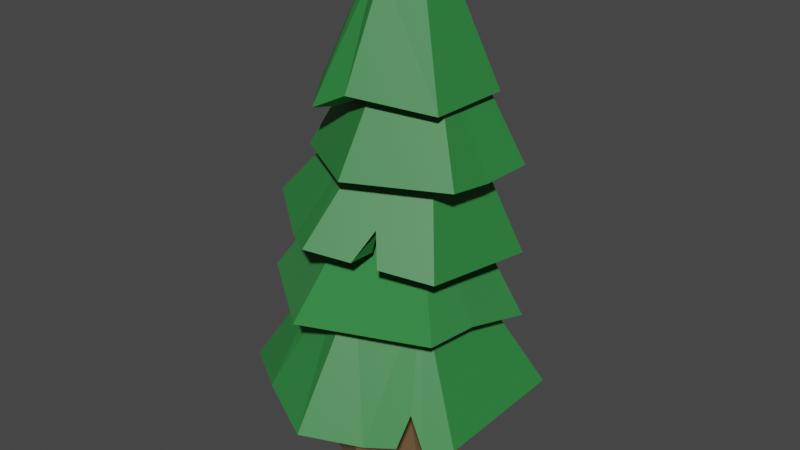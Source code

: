 # Source: tree4.blend  (saved by Blender 3.1.7; exported with 4.5.12 LTS)
import bpy
from mathutils import Matrix  # noqa: F401  (used for matrix-valued properties, if any)

bpy.ops.wm.read_factory_settings(use_empty=True)
scene = bpy.context.scene
scene.name = 'Scene'

# ---- collections
col_collection = bpy.data.collections.new('Collection'); scene.collection.children.link(col_collection)

# ---- materials (node trees are filled in below, after node groups)
mat_material_006 = bpy.data.materials.new('Material.006')
mat_material_006.use_transparent_shadow = False
mat_material_002 = bpy.data.materials.new('Material.002')
mat_material_002.use_transparent_shadow = False
mat_material_001 = bpy.data.materials.new('Material.001')
mat_material_001.use_transparent_shadow = False
mat_material_003 = bpy.data.materials.new('Material.003')
mat_material_003.use_transparent_shadow = False
mat_material_004 = bpy.data.materials.new('Material.004')
mat_material_004.use_transparent_shadow = False
mat_material_005 = bpy.data.materials.new('Material.005')
mat_material_005.use_transparent_shadow = False

# ---- material node trees
mat_material_006.use_nodes = True; mat_material_006.node_tree.nodes.clear()
_N = mat_material_006.node_tree.nodes; _L = mat_material_006.node_tree.links
n0 = _N.new('ShaderNodeBsdfPrincipled'); n0.name = 'Principled BSDF'; n0.location = (10, 300)
n0.distribution = 'GGX'
n0.subsurface_method = 'RANDOM_WALK_SKIN'
n0.inputs[0].default_value = (0.1262, 0.074, 0.03129, 1.0)
n0.inputs[2].default_value = 1.0
n0.inputs[3].default_value = 1.45
n0.inputs[27].default_value = (0.0, 0.0, 0.0, 1.0)
n0.inputs[28].default_value = 1.0
n1 = _N.new('ShaderNodeOutputMaterial'); n1.name = 'Material Output'; n1.location = (300, 300)
_L.new(n0.outputs[0], n1.inputs[0])
n1.is_active_output = True
mat_material_002.use_nodes = True; mat_material_002.node_tree.nodes.clear()
_N = mat_material_002.node_tree.nodes; _L = mat_material_002.node_tree.links
n0 = _N.new('ShaderNodeBsdfPrincipled'); n0.name = 'Principled BSDF'; n0.location = (10, 300)
n0.distribution = 'GGX'
n0.subsurface_method = 'RANDOM_WALK_SKIN'
n0.inputs[0].default_value = (0.02843, 0.2159, 0.04817, 1.0)
n0.inputs[3].default_value = 1.45
n0.inputs[27].default_value = (0.0, 0.0, 0.0, 1.0)
n0.inputs[28].default_value = 1.0
n1 = _N.new('ShaderNodeOutputMaterial'); n1.name = 'Material Output'; n1.location = (300, 300)
_L.new(n0.outputs[0], n1.inputs[0])
n1.is_active_output = True
mat_material_001.use_nodes = True; mat_material_001.node_tree.nodes.clear()
_N = mat_material_001.node_tree.nodes; _L = mat_material_001.node_tree.links
n0 = _N.new('ShaderNodeBsdfPrincipled'); n0.name = 'Principled BSDF'; n0.location = (10, 300)
n0.distribution = 'GGX'
n0.subsurface_method = 'RANDOM_WALK_SKIN'
n0.inputs[0].default_value = (0.02843, 0.2159, 0.04817, 1.0)
n0.inputs[2].default_value = 1.0
n0.inputs[3].default_value = 1.45
n0.inputs[27].default_value = (0.0, 0.0, 0.0, 1.0)
n0.inputs[28].default_value = 1.0
n1 = _N.new('ShaderNodeOutputMaterial'); n1.name = 'Material Output'; n1.location = (300, 300)
_L.new(n0.outputs[0], n1.inputs[0])
n1.is_active_output = True
mat_material_003.use_nodes = True; mat_material_003.node_tree.nodes.clear()
_N = mat_material_003.node_tree.nodes; _L = mat_material_003.node_tree.links
n0 = _N.new('ShaderNodeBsdfPrincipled'); n0.name = 'Principled BSDF'; n0.location = (10, 300)
n0.distribution = 'GGX'
n0.subsurface_method = 'RANDOM_WALK_SKIN'
n0.inputs[0].default_value = (0.02843, 0.2159, 0.04817, 1.0)
n0.inputs[3].default_value = 1.45
n0.inputs[27].default_value = (0.0, 0.0, 0.0, 1.0)
n0.inputs[28].default_value = 1.0
n1 = _N.new('ShaderNodeOutputMaterial'); n1.name = 'Material Output'; n1.location = (300, 300)
_L.new(n0.outputs[0], n1.inputs[0])
n1.is_active_output = True
mat_material_004.use_nodes = True; mat_material_004.node_tree.nodes.clear()
_N = mat_material_004.node_tree.nodes; _L = mat_material_004.node_tree.links
n0 = _N.new('ShaderNodeBsdfPrincipled'); n0.name = 'Principled BSDF'; n0.location = (10, 300)
n0.distribution = 'GGX'
n0.subsurface_method = 'RANDOM_WALK_SKIN'
n0.inputs[0].default_value = (0.02843, 0.2159, 0.04817, 1.0)
n0.inputs[3].default_value = 1.45
n0.inputs[27].default_value = (0.0, 0.0, 0.0, 1.0)
n0.inputs[28].default_value = 1.0
n1 = _N.new('ShaderNodeOutputMaterial'); n1.name = 'Material Output'; n1.location = (300, 300)
_L.new(n0.outputs[0], n1.inputs[0])
n1.is_active_output = True
mat_material_005.use_nodes = True; mat_material_005.node_tree.nodes.clear()
_N = mat_material_005.node_tree.nodes; _L = mat_material_005.node_tree.links
n0 = _N.new('ShaderNodeBsdfPrincipled'); n0.name = 'Principled BSDF'; n0.location = (10, 300)
n0.distribution = 'GGX'
n0.subsurface_method = 'RANDOM_WALK_SKIN'
n0.inputs[0].default_value = (0.02843, 0.2159, 0.04817, 1.0)
n0.inputs[3].default_value = 1.45
n0.inputs[27].default_value = (0.0, 0.0, 0.0, 1.0)
n0.inputs[28].default_value = 1.0
n1 = _N.new('ShaderNodeOutputMaterial'); n1.name = 'Material Output'; n1.location = (300, 300)
_L.new(n0.outputs[0], n1.inputs[0])
n1.is_active_output = True

# ---- world
world_world = bpy.data.worlds.new('World'); scene.world = world_world
world_world.use_nodes = True; world_world.node_tree.nodes.clear()
_N = world_world.node_tree.nodes; _L = world_world.node_tree.links
n0 = _N.new('ShaderNodeOutputWorld'); n0.name = 'World Output'; n0.location = (300, 300)
n1 = _N.new('ShaderNodeBackground'); n1.name = 'Background'; n1.location = (10, 300)
n1.inputs[0].default_value = (0.05088, 0.05088, 0.05088, 1.0)
_L.new(n1.outputs[0], n0.inputs[0])
n0.is_active_output = True
world_world.color = (0.05088, 0.05088, 0.05088)
world_world.use_sun_shadow = False
world_world.sun_shadow_jitter_overblur = 0.0

# ---- meshes
me_cylinder = bpy.data.meshes.new('Cylinder')
me_cylinder.from_pydata([(0.0, 1.0, -1.0), (-5.839e-09, 0.7061, 1.0), (0.866, 0.5, -1.0), (0.6115, 0.3531, 1.0), (0.866, -0.5, -1.0), (0.6115, -0.3531, 1.0), (-8.742e-08, -1.0, -1.0), (-6.757e-08, -0.7061, 1.0), (-0.866, -0.5, -1.0), (-0.6115, -0.3531, 1.0), (-0.866, 0.5, -1.0), (-0.6115, 0.3531, 1.0), (-0.1601, 0.8946, -0.03543), (0.5855, 0.4642, -0.03543), (0.5855, -0.3968, -0.03543), (-0.1601, -0.8273, -0.03543), (-0.9058, -0.3968, -0.03543), (-0.9058, 0.4642, -0.03543)], [], [(12, 1, 3, 13), (13, 3, 5, 14), (14, 5, 7, 15), (15, 7, 9, 16), (3, 1, 11, 9, 7, 5), (16, 9, 11, 17), (17, 11, 1, 12), (0, 2, 4, 6, 8, 10), (10, 17, 12, 0), (8, 16, 17, 10), (6, 15, 16, 8), (4, 14, 15, 6), (2, 13, 14, 4), (0, 12, 13, 2)])
_uv = me_cylinder.uv_layers.new(name='UVMap')
_uv.uv.foreach_set('vector', [1.0, 0.7365, 1.0, 1.0, 0.8333, 1.0, 0.8333, 0.7365, 0.8333, 0.7365, 0.8333, 1.0, 0.6667, 1.0, 0.6667, 0.7365, 0.6667, 0.7365, 0.6667, 1.0, 0.5, 1.0, 0.5, 0.7365, 0.5, 0.7365, 0.5, 1.0, 0.3333, 1.0, 0.3333, 0.7365, 0.4578, 0.37, 0.25, 0.49, 0.04215, 0.37, 0.04215, 0.13, 0.25, 0.01, 0.4578, 0.13, 0.3333, 0.7365, 0.3333, 1.0, 0.1667, 1.0, 0.1667, 0.7365, 0.1667, 0.7365, 0.1667, 1.0, -8.941e-08, 1.0, -8.941e-08, 0.7365, 0.75, 0.49, 0.9578, 0.37, 0.9578, 0.13, 0.75, 0.01, 0.5422, 0.13, 0.5422, 0.37, 0.1667, 0.5, 0.1667, 0.7365, -8.941e-08, 0.7365, -8.941e-08, 0.5, 0.3333, 0.5, 0.3333, 0.7365, 0.1667, 0.7365, 0.1667, 0.5, 0.5, 0.5, 0.5, 0.7365, 0.3333, 0.7365, 0.3333, 0.5, 0.6667, 0.5, 0.6667, 0.7365, 0.5, 0.7365, 0.5, 0.5, 0.8333, 0.5, 0.8333, 0.7365, 0.6667, 0.7365, 0.6667, 0.5, 1.0, 0.5, 1.0, 0.7365, 0.8333, 0.7365, 0.8333, 0.5])
me_cylinder.materials.append(mat_material_006)
me_cylinder.use_remesh_fix_poles = True
me_cylinder.use_remesh_preserve_attributes = False
me_cylinder.update()
me_cylinder_001 = bpy.data.meshes.new('Cylinder.001')
me_cylinder_001.from_pydata([(0.06668, 0.9009, -0.9047), (-9.315e-09, 0.5501, 1.0), (0.8076, 0.4663, -1.0), (0.4764, 0.2751, 1.0), (0.8076, -0.4663, -1.0), (0.4764, -0.2751, 1.0), (-5.184e-08, -0.9326, -1.0), (-5.741e-08, -0.5501, 1.0), (-0.8076, -0.4663, -1.0), (-0.4764, -0.2751, 1.0), (-0.8076, 0.4663, -1.148), (-0.4764, 0.2751, 1.0), (0.06668, 1.25, -0.9047), (1.11, 0.6408, -1.0), (1.11, -0.6408, -1.0), (-9.989e-08, -1.282, -1.0), (-1.11, -0.6408, -1.0), (-1.11, 0.6408, -1.148), (3.565e-08, 0.9326, -0.1593), (0.8076, 0.4663, -0.1593), (0.8076, -0.4663, -0.1593), (-5.838e-08, -0.9326, -0.1593), (-0.8076, -0.4663, -0.1593), (-0.8076, 0.4663, -0.1593), (-9.315e-09, 0.5501, 1.0), (0.4764, 0.2751, 1.0), (0.4764, -0.2751, 1.0), (-5.741e-08, -0.5501, 1.0), (-0.4764, -0.2751, 1.0), (-0.4764, 0.2751, 1.0), (0.4694, -1.011, -1.108), (0.2015, -0.4338, 1.0), (0.3416, -0.7354, -1.108), (0.3416, -0.7354, -0.1593), (-0.569, -1.008, -0.8532), (-0.2515, -0.4049, 1.0), (-0.4094, -0.751, -0.8532), (-0.4264, -0.6864, -0.1593), (0.8884, -0.7687, -1.037), (0.7068, -0.8736, -1.068), (0.671, -0.5451, -1.032), (0.5283, -0.6276, -1.065), (0.6003, -0.586, -0.6247), (0.7228, -0.7114, -0.6151)], [], [(12, 1, 3, 13), (13, 3, 5, 14), (30, 31, 7, 15), (34, 35, 9, 16), (3, 1, 11, 9, 35, 7, 31, 5), (16, 9, 11, 17), (17, 11, 1, 12), (10, 0, 18, 23), (2, 0, 12, 13), (4, 2, 13, 14), (32, 41, 39, 30), (36, 6, 15, 34), (10, 8, 16, 17), (0, 10, 17, 12), (18, 19, 20, 33, 21, 37, 22, 23), (36, 8, 22, 37), (2, 4, 20, 19), (8, 10, 23, 22), (32, 6, 21, 33), (0, 2, 19, 18), (25, 24, 29, 28, 27, 26), (4, 40, 42, 41, 32, 33, 20), (6, 32, 30, 15), (14, 5, 31, 30, 39, 43, 38), (6, 36, 37, 21), (8, 36, 34, 16), (15, 7, 35, 34), (42, 43, 39, 41), (42, 40, 38, 43), (38, 40, 4, 14)])
_uv = me_cylinder_001.uv_layers.new(name='UVMap')
_uv.uv.foreach_set('vector', [1.0, 0.5, 1.0, 1.0, 0.8333, 1.0, 0.8333, 0.5, 0.8333, 0.5, 0.8333, 1.0, 0.6667, 1.0, 0.6667, 0.5, 0.5705, 0.5, 0.5705, 1.0, 0.5, 1.0, 0.5, 0.5, 0.412, 0.5, 0.412, 1.0, 0.3333, 1.0, 0.3333, 0.5, 0.4578, 0.37, 0.25, 0.49, 0.04215, 0.37, 0.04215, 0.13, 0.1403, 0.07336, 0.25, 0.01, 0.3379, 0.06075, 0.4578, 0.13, 0.3333, 0.5, 0.3333, 1.0, 0.1667, 1.0, 0.1667, 0.5, 0.1667, 0.5, 0.1667, 1.0, -8.941e-08, 1.0, -8.941e-08, 0.5, 0.5988, 0.3373, 0.75, 0.4246, 0.75, 0.4246, 0.5988, 0.3373, 0.9012, 0.3373, 0.75, 0.4246, 0.75, 0.49, 0.9578, 0.37, 0.9012, 0.1627, 0.9012, 0.3373, 0.9578, 0.37, 0.9578, 0.13, 0.814, 0.1123, 0.8489, 0.1325, 0.8824, 0.08642, 0.8379, 0.06075, 0.6702, 0.1215, 0.75, 0.07537, 0.75, 0.01, 0.6403, 0.07336, 0.5988, 0.3373, 0.5988, 0.1627, 0.5422, 0.13, 0.5422, 0.37, 0.75, 0.4246, 0.5988, 0.3373, 0.5422, 0.37, 0.75, 0.49, 0.75, 0.4246, 0.9012, 0.3373, 0.9012, 0.1627, 0.814, 0.1123, 0.75, 0.07537, 0.6702, 0.1215, 0.5988, 0.1627, 0.5988, 0.3373, 0.6702, 0.1215, 0.5988, 0.1627, 0.5988, 0.1627, 0.6702, 0.1215, 0.9012, 0.3373, 0.9012, 0.1627, 0.9012, 0.1627, 0.9012, 0.3373, 0.5988, 0.1627, 0.5988, 0.3373, 0.5988, 0.3373, 0.5988, 0.1627, 0.814, 0.1123, 0.75, 0.07537, 0.75, 0.07537, 0.814, 0.1123, 0.75, 0.4246, 0.9012, 0.3373, 0.9012, 0.3373, 0.75, 0.4246, 0.4578, 0.37, 0.25, 0.49, 0.04215, 0.37, 0.04215, 0.13, 0.25, 0.01, 0.4578, 0.13, 0.9012, 0.1627, 0.8757, 0.1479, 0.8624, 0.1403, 0.8489, 0.1325, 0.814, 0.1123, 0.814, 0.1123, 0.9012, 0.1627, 0.75, 0.07537, 0.814, 0.1123, 0.8379, 0.06075, 0.75, 0.01, 0.6667, 0.5, 0.6667, 1.0, 0.5705, 1.0, 0.5705, 0.5, 0.6061, 0.5, 0.6231, 0.6057, 0.6334, 0.5, 0.75, 0.07537, 0.6702, 0.1215, 0.6702, 0.1215, 0.75, 0.07537, 0.5988, 0.1627, 0.6702, 0.1215, 0.6403, 0.07336, 0.5422, 0.13, 0.5, 0.5, 0.5, 1.0, 0.412, 1.0, 0.412, 0.5, 0.8624, 0.1403, 0.6231, 0.6057, 0.8824, 0.08642, 0.8489, 0.1325, 0.8624, 0.1403, 0.8757, 0.1479, 0.9164, 0.1061, 0.6231, 0.6057, 0.9164, 0.1061, 0.8757, 0.1479, 0.9012, 0.1627, 0.9578, 0.13])
me_cylinder_001.materials.append(mat_material_002)
me_cylinder_001.use_remesh_fix_poles = True
me_cylinder_001.use_remesh_preserve_attributes = False
me_cylinder_001.update()
me_cylinder_002 = bpy.data.meshes.new('Cylinder.002')
me_cylinder_002.from_pydata([(4.219e-08, 0.9326, -1.0), (-9.315e-09, 0.5501, 1.0), (0.8076, 0.4663, -1.0), (0.4764, 0.2751, 1.0), (0.8076, -0.4663, -1.0), (0.4764, -0.2751, 1.0), (-0.004087, -0.9301, -1.076), (-5.741e-08, -0.5501, 1.0), (-0.7428, -0.4336, -0.9083), (-0.4764, -0.2751, 1.0), (-0.8076, 0.4663, -1.0), (-0.4764, 0.2751, 1.0), (1.215e-08, 1.282, -1.0), (1.11, 0.6408, -1.0), (1.11, -0.6408, -1.0), (-0.004087, -1.279, -1.076), (-1.045, -0.6082, -0.9083), (-1.11, 0.6408, -1.0), (3.565e-08, 0.9326, -0.1593), (0.8076, 0.4663, -0.1593), (0.8076, -0.4663, -0.1593), (-5.838e-08, -0.9326, -0.1593), (-0.8076, -0.4663, -0.1593), (-0.8076, 0.4663, -0.1593), (-9.315e-09, 0.5501, 1.0), (0.4764, 0.2751, 1.0), (0.4764, -0.2751, 1.0), (-5.741e-08, -0.5501, 1.0), (-0.4764, -0.2751, 1.0), (-0.4764, 0.2751, 1.0), (1.107, -0.09567, -0.8881), (0.4764, -0.02224, 1.0), (0.8044, -0.08156, -0.8881), (0.8076, -0.03771, -0.1593), (-0.5535, 0.9506, -0.8827), (-0.2368, 0.4019, 1.117), (-0.4038, 0.6994, -1.0), (-0.4038, 0.6994, -0.1593)], [], [(12, 1, 3, 13), (30, 31, 5, 14), (14, 5, 7, 15), (15, 7, 9, 16), (3, 1, 35, 11, 9, 7, 5, 31), (16, 9, 11, 17), (34, 35, 1, 12), (36, 0, 18, 37), (2, 0, 12, 13), (32, 2, 13, 30), (6, 4, 14, 15), (8, 6, 15, 16), (10, 8, 16, 17), (36, 10, 17, 34), (18, 19, 33, 20, 21, 22, 23, 37), (6, 8, 22, 21), (32, 4, 20, 33), (8, 10, 23, 22), (4, 6, 21, 20), (0, 2, 19, 18), (25, 24, 29, 28, 27, 26), (2, 32, 33, 19), (4, 32, 30, 14), (13, 3, 31, 30), (0, 36, 34, 12), (10, 36, 37, 23), (17, 11, 35, 34)])
_uv = me_cylinder_002.uv_layers.new(name='UVMap')
_uv.uv.foreach_set('vector', [1.0, 0.5, 1.0, 1.0, 0.8333, 1.0, 0.8333, 0.5, 0.7433, 0.5, 0.7433, 1.0, 0.6667, 1.0, 0.6667, 0.5, 0.6667, 0.5, 0.6667, 1.0, 0.5, 1.0, 0.5, 0.5, 0.5, 0.5, 0.5, 1.0, 0.3333, 1.0, 0.3333, 0.5, 0.4578, 0.37, 0.25, 0.49, 0.1461, 0.43, 0.04215, 0.37, 0.04215, 0.13, 0.25, 0.01, 0.4578, 0.13, 0.4578, 0.2403, 0.3333, 0.5, 0.3333, 1.0, 0.1667, 1.0, 0.1667, 0.5, 0.08333, 0.5, 0.08333, 1.0, -8.941e-08, 1.0, -8.941e-08, 0.5, 0.6744, 0.381, 0.75, 0.4246, 0.75, 0.4246, 0.6744, 0.381, 0.9012, 0.3373, 0.75, 0.4246, 0.75, 0.49, 0.9578, 0.37, 0.9012, 0.2429, 0.9012, 0.3373, 0.9578, 0.37, 0.9578, 0.2403, 0.75, 0.07537, 0.9012, 0.1627, 0.9578, 0.13, 0.75, 0.01, 0.5988, 0.1627, 0.75, 0.07537, 0.75, 0.01, 0.5422, 0.13, 0.5988, 0.3373, 0.5988, 0.1627, 0.5422, 0.13, 0.5422, 0.37, 0.6744, 0.381, 0.5988, 0.3373, 0.5422, 0.37, 0.6461, 0.43, 0.75, 0.4246, 0.9012, 0.3373, 0.9012, 0.2429, 0.9012, 0.1627, 0.75, 0.07537, 0.5988, 0.1627, 0.5988, 0.3373, 0.6744, 0.381, 0.75, 0.07537, 0.5988, 0.1627, 0.5988, 0.1627, 0.75, 0.07537, 0.9012, 0.2429, 0.9012, 0.1627, 0.9012, 0.1627, 0.9012, 0.2429, 0.5988, 0.1627, 0.5988, 0.3373, 0.5988, 0.3373, 0.5988, 0.1627, 0.9012, 0.1627, 0.75, 0.07537, 0.75, 0.07537, 0.9012, 0.1627, 0.75, 0.4246, 0.9012, 0.3373, 0.9012, 0.3373, 0.75, 0.4246, 0.4578, 0.37, 0.25, 0.49, 0.04215, 0.37, 0.04215, 0.13, 0.25, 0.01, 0.4578, 0.13, 0.9012, 0.3373, 0.9012, 0.2429, 0.9012, 0.2429, 0.9012, 0.3373, 0.9012, 0.1627, 0.9012, 0.2429, 0.9578, 0.2403, 0.9578, 0.13, 0.8333, 0.5, 0.8333, 1.0, 0.7433, 1.0, 0.7433, 0.5, 0.75, 0.4246, 0.6744, 0.381, 0.6461, 0.43, 0.75, 0.49, 0.5988, 0.3373, 0.6744, 0.381, 0.6744, 0.381, 0.5988, 0.3373, 0.1667, 0.5, 0.1667, 1.0, 0.08333, 1.0, 0.08333, 0.5])
me_cylinder_002.materials.append(mat_material_001)
me_cylinder_002.use_remesh_fix_poles = True
me_cylinder_002.use_remesh_preserve_attributes = False
me_cylinder_002.update()
me_cylinder_003 = bpy.data.meshes.new('Cylinder.003')
me_cylinder_003.from_pydata([(4.219e-08, 0.9326, -1.0), (-9.315e-09, 0.5501, 1.0), (0.8076, 0.4663, -1.0), (0.4764, 0.2751, 1.0), (0.8076, -0.4663, -1.0), (0.4764, -0.2751, 1.0), (-5.184e-08, -0.9326, -1.0), (-5.741e-08, -0.5501, 1.0), (-0.8033, -0.4366, -1.04), (-0.4764, -0.2751, 1.0), (-0.8511, 0.4018, -0.8432), (-0.4764, 0.2751, 1.0), (1.215e-08, 1.282, -1.0), (1.11, 0.6408, -1.0), (1.11, -0.6408, -1.0), (-9.989e-08, -1.282, -1.0), (-1.106, -0.6111, -1.04), (-1.153, 0.5764, -0.8432), (3.565e-08, 0.9326, -0.1593), (0.8076, 0.4663, -0.1593), (0.8076, -0.4663, -0.1593), (-5.838e-08, -0.9326, -0.1593), (-0.8076, -0.4663, -0.1593), (-0.8076, 0.4663, -0.1593), (-9.315e-09, 0.5501, 1.0), (0.4764, 0.2751, 1.0), (0.4764, -0.2751, 1.0), (-5.741e-08, -0.5501, 1.0), (-0.4764, -0.2751, 1.0), (-0.4764, 0.2751, 1.0), (0.6342, 1.04, -1.262), (0.1901, 0.4404, 1.0), (0.5136, 0.7604, -1.262), (0.3223, 0.7465, -0.1593), (-0.3128, -1.113, -1.115), (-0.1898, -0.4405, 1.0), (-0.1924, -0.8332, -1.115), (-0.3218, -0.7468, -0.1593), (0.635, -0.915, -1.0), (0.4141, -1.043, -1.0), (0.523, -0.6306, -1.0), (0.3673, -0.7205, -1.0), (0.3822, -0.7119, -0.376), (0.4502, -0.8177, -0.4421)], [], [(30, 31, 3, 13), (13, 3, 5, 14), (14, 5, 7, 15, 39, 43, 38), (34, 35, 9, 16), (3, 31, 1, 11, 9, 35, 7, 5), (16, 9, 11, 17), (17, 11, 1, 12), (10, 0, 18, 23), (32, 0, 12, 30), (4, 2, 13, 14), (6, 41, 39, 15), (36, 6, 15, 34), (10, 8, 16, 17), (0, 10, 17, 12), (18, 33, 19, 20, 21, 37, 22, 23), (36, 8, 22, 37), (2, 4, 20, 19), (8, 10, 23, 22), (4, 40, 42, 41, 6, 21, 20), (32, 2, 19, 33), (25, 24, 29, 28, 27, 26), (0, 32, 33, 18), (2, 32, 30, 13), (12, 1, 31, 30), (6, 36, 37, 21), (8, 36, 34, 16), (15, 7, 35, 34), (43, 42, 40, 38), (42, 43, 39, 41), (38, 40, 4, 14)])
_uv = me_cylinder_003.uv_layers.new(name='UVMap')
_uv.uv.foreach_set('vector', [0.9335, 0.5, 0.9335, 1.0, 0.8333, 1.0, 0.8333, 0.5, 0.8333, 0.5, 0.8333, 1.0, 0.6667, 1.0, 0.6667, 0.5, 0.6667, 0.5, 0.6667, 1.0, 0.5, 1.0, 0.5, 0.5, 0.5622, 0.5, 0.5805, 0.6395, 0.5954, 0.5, 0.4336, 0.5, 0.4336, 1.0, 0.3333, 1.0, 0.3333, 0.5, 0.4578, 0.37, 0.3329, 0.4421, 0.25, 0.49, 0.04215, 0.37, 0.04215, 0.13, 0.1672, 0.05781, 0.25, 0.01, 0.4578, 0.13, 0.3333, 0.5, 0.3333, 1.0, 0.1667, 1.0, 0.1667, 0.5, 0.1667, 0.5, 0.1667, 1.0, -8.941e-08, 1.0, -8.941e-08, 0.5, 0.5988, 0.3373, 0.75, 0.4246, 0.75, 0.4246, 0.5988, 0.3373, 0.8103, 0.3898, 0.75, 0.4246, 0.75, 0.49, 0.8329, 0.4421, 0.9012, 0.1627, 0.9012, 0.3373, 0.9578, 0.37, 0.9578, 0.13, 0.75, 0.07537, 0.8188, 0.1151, 0.8276, 0.05477, 0.75, 0.01, 0.6897, 0.1102, 0.75, 0.07537, 0.75, 0.01, 0.6672, 0.05781, 0.5988, 0.3373, 0.5988, 0.1627, 0.5422, 0.13, 0.5422, 0.37, 0.75, 0.4246, 0.5988, 0.3373, 0.5422, 0.37, 0.75, 0.49, 0.75, 0.4246, 0.8103, 0.3898, 0.9012, 0.3373, 0.9012, 0.1627, 0.75, 0.07537, 0.6897, 0.1102, 0.5988, 0.1627, 0.5988, 0.3373, 0.6897, 0.1102, 0.5988, 0.1627, 0.5988, 0.1627, 0.6897, 0.1102, 0.9012, 0.3373, 0.9012, 0.1627, 0.9012, 0.1627, 0.9012, 0.3373, 0.5988, 0.1627, 0.5988, 0.3373, 0.5988, 0.3373, 0.5988, 0.1627, 0.9012, 0.1627, 0.8479, 0.1319, 0.8216, 0.1167, 0.8188, 0.1151, 0.75, 0.07537, 0.75, 0.07537, 0.9012, 0.1627, 0.8103, 0.3898, 0.9012, 0.3373, 0.9012, 0.3373, 0.8103, 0.3898, 0.4578, 0.37, 0.25, 0.49, 0.04215, 0.37, 0.04215, 0.13, 0.25, 0.01, 0.4578, 0.13, 0.75, 0.4246, 0.8103, 0.3898, 0.8103, 0.3898, 0.75, 0.4246, 0.9012, 0.3373, 0.8103, 0.3898, 0.8329, 0.4421, 0.9578, 0.37, 1.0, 0.5, 1.0, 1.0, 0.9335, 1.0, 0.9335, 0.5, 0.75, 0.07537, 0.6897, 0.1102, 0.6897, 0.1102, 0.75, 0.07537, 0.5988, 0.1627, 0.6897, 0.1102, 0.6672, 0.05781, 0.5422, 0.13, 0.5, 0.5, 0.5, 1.0, 0.4336, 1.0, 0.4336, 0.5, 0.5805, 0.6395, 0.8216, 0.1167, 0.8479, 0.1319, 0.5954, 0.5, 0.8216, 0.1167, 0.5805, 0.6395, 0.8276, 0.05477, 0.8188, 0.1151, 0.8689, 0.07865, 0.8479, 0.1319, 0.9012, 0.1627, 0.9578, 0.13])
me_cylinder_003.materials.append(mat_material_003)
me_cylinder_003.use_remesh_fix_poles = True
me_cylinder_003.use_remesh_preserve_attributes = False
me_cylinder_003.update()
me_cylinder_004 = bpy.data.meshes.new('Cylinder.004')
me_cylinder_004.from_pydata([(4.219e-08, 0.9326, -1.0), (-9.315e-09, 0.5501, 1.0), (0.8076, 0.4663, -1.0), (0.4764, 0.2751, 1.0), (0.8076, -0.4663, -1.0), (0.4764, -0.2751, 1.0), (-5.184e-08, -0.9326, -1.0), (-5.741e-08, -0.5501, 1.0), (-0.8076, -0.4663, -1.0), (-0.4764, -0.2751, 1.0), (-0.8076, 0.4663, -1.0), (-0.4764, 0.2751, 1.0), (1.215e-08, 1.282, -1.0), (1.11, 0.6408, -1.0), (1.11, -0.6408, -1.0), (-9.989e-08, -1.282, -1.0), (-1.11, -0.6408, -1.0), (-1.11, 0.6408, -1.0), (3.565e-08, 0.9326, -0.1593), (0.8076, 0.4663, -0.1593), (0.8076, -0.4663, -0.1593), (-5.838e-08, -0.9326, -0.1593), (-0.8076, -0.4663, -0.1593), (-0.8076, 0.4663, -0.1593), (-9.315e-09, 0.5501, 1.0), (0.4764, 0.2751, 1.0), (0.4764, -0.2751, 1.0), (-5.741e-08, -0.5501, 1.0), (-0.4764, -0.2751, 1.0), (-0.4764, 0.2751, 1.0), (-0.538, 0.9245, -0.7041), (-0.258, 0.4012, 1.0), (-0.3743, 0.6699, -0.7041), (-0.4374, 0.6801, -0.1593), (1.109, -0.04997, -1.064), (0.4764, -0.02256, 1.0), (0.807, -0.03566, -1.064), (0.8076, -0.03824, -0.1593)], [], [(12, 1, 3, 13), (34, 35, 5, 14), (14, 5, 7, 15), (15, 7, 9, 16), (3, 1, 31, 11, 9, 7, 5, 35), (16, 9, 11, 17), (30, 31, 1, 12), (32, 0, 18, 33), (2, 0, 12, 13), (36, 2, 13, 34), (6, 4, 14, 15), (8, 6, 15, 16), (10, 8, 16, 17), (32, 10, 17, 30), (18, 19, 37, 20, 21, 22, 23, 33), (6, 8, 22, 21), (36, 4, 20, 37), (8, 10, 23, 22), (4, 6, 21, 20), (0, 2, 19, 18), (25, 24, 29, 28, 27, 26), (0, 32, 30, 12), (10, 32, 33, 23), (17, 11, 31, 30), (2, 36, 37, 19), (4, 36, 34, 14), (13, 3, 35, 34)])
_uv = me_cylinder_004.uv_layers.new(name='UVMap')
_uv.uv.foreach_set('vector', [1.0, 0.5, 1.0, 1.0, 0.8333, 1.0, 0.8333, 0.5, 0.7432, 0.5, 0.7432, 1.0, 0.6667, 1.0, 0.6667, 0.5, 0.6667, 0.5, 0.6667, 1.0, 0.5, 1.0, 0.5, 0.5, 0.5, 0.5, 0.5, 1.0, 0.3333, 1.0, 0.3333, 0.5, 0.4578, 0.37, 0.25, 0.49, 0.1374, 0.425, 0.04215, 0.37, 0.04215, 0.13, 0.25, 0.01, 0.4578, 0.13, 0.4578, 0.2402, 0.3333, 0.5, 0.3333, 1.0, 0.1667, 1.0, 0.1667, 0.5, 0.09026, 0.5, 0.09026, 1.0, -8.941e-08, 1.0, -8.941e-08, 0.5, 0.6681, 0.3773, 0.75, 0.4246, 0.75, 0.4246, 0.6681, 0.3773, 0.9012, 0.3373, 0.75, 0.4246, 0.75, 0.49, 0.9578, 0.37, 0.9012, 0.2428, 0.9012, 0.3373, 0.9578, 0.37, 0.9578, 0.2402, 0.75, 0.07537, 0.9012, 0.1627, 0.9578, 0.13, 0.75, 0.01, 0.5988, 0.1627, 0.75, 0.07537, 0.75, 0.01, 0.5422, 0.13, 0.5988, 0.3373, 0.5988, 0.1627, 0.5422, 0.13, 0.5422, 0.37, 0.6681, 0.3773, 0.5988, 0.3373, 0.5422, 0.37, 0.6374, 0.425, 0.75, 0.4246, 0.9012, 0.3373, 0.9012, 0.2428, 0.9012, 0.1627, 0.75, 0.07537, 0.5988, 0.1627, 0.5988, 0.3373, 0.6681, 0.3773, 0.75, 0.07537, 0.5988, 0.1627, 0.5988, 0.1627, 0.75, 0.07537, 0.9012, 0.2428, 0.9012, 0.1627, 0.9012, 0.1627, 0.9012, 0.2428, 0.5988, 0.1627, 0.5988, 0.3373, 0.5988, 0.3373, 0.5988, 0.1627, 0.9012, 0.1627, 0.75, 0.07537, 0.75, 0.07537, 0.9012, 0.1627, 0.75, 0.4246, 0.9012, 0.3373, 0.9012, 0.3373, 0.75, 0.4246, 0.4578, 0.37, 0.25, 0.49, 0.04215, 0.37, 0.04215, 0.13, 0.25, 0.01, 0.4578, 0.13, 0.75, 0.4246, 0.6681, 0.3773, 0.6374, 0.425, 0.75, 0.49, 0.5988, 0.3373, 0.6681, 0.3773, 0.6681, 0.3773, 0.5988, 0.3373, 0.1667, 0.5, 0.1667, 1.0, 0.09026, 1.0, 0.09026, 0.5, 0.9012, 0.3373, 0.9012, 0.2428, 0.9012, 0.2428, 0.9012, 0.3373, 0.9012, 0.1627, 0.9012, 0.2428, 0.9578, 0.2402, 0.9578, 0.13, 0.8333, 0.5, 0.8333, 1.0, 0.7432, 1.0, 0.7432, 0.5])
me_cylinder_004.materials.append(mat_material_004)
me_cylinder_004.use_remesh_fix_poles = True
me_cylinder_004.use_remesh_preserve_attributes = False
me_cylinder_004.update()
me_cylinder_005 = bpy.data.meshes.new('Cylinder.005')
me_cylinder_005.from_pydata([(4.219e-08, 0.9326, -1.0), (-9.315e-09, 0.5501, 1.0), (0.8076, 0.4663, -1.0), (0.4764, 0.2751, 1.0), (0.8076, -0.4663, -1.0), (0.4764, -0.2751, 1.0), (-5.184e-08, -0.9326, -1.0), (-5.741e-08, -0.5501, 1.0), (-0.8076, -0.4663, -1.0), (-0.4764, -0.2751, 1.0), (-0.8076, 0.4663, -1.0), (-0.4764, 0.2751, 1.0), (1.215e-08, 1.282, -1.0), (1.11, 0.6408, -1.0), (1.115, -0.6635, -1.111), (-0.004776, -1.259, -0.8888), (-1.11, -0.6408, -1.0), (-1.11, 0.6408, -1.0), (3.565e-08, 0.9326, -0.1593), (0.8076, 0.4663, -0.1593), (0.8076, -0.4663, -0.1593), (-5.838e-08, -0.9326, -0.1593), (-0.8076, -0.4663, -0.1593), (-0.8076, 0.4663, -0.1593), (-9.315e-09, 0.5501, 1.0), (0.4764, 0.2751, 1.0), (0.4764, -0.2751, 1.0), (-5.741e-08, -0.5501, 1.0), (-0.4764, -0.2751, 1.0), (-0.4764, 0.2751, 1.0), (-0.571, -1.321, -1.201), (-0.2594, -0.4004, 1.0), (-0.4064, -1.067, -1.201), (-0.4397, -0.6787, -0.1593), (0.3673, 1.053, -0.8365), (0.1532, 0.4617, 1.0), (0.2701, 0.7601, -0.8365), (0.2596, 0.7827, -0.1593)], [], [(34, 35, 3, 13), (13, 3, 5, 14), (14, 5, 7, 15), (30, 31, 9, 16), (3, 35, 1, 11, 9, 31, 7, 5), (16, 9, 11, 17), (17, 11, 1, 12), (10, 0, 18, 23), (36, 0, 12, 34), (4, 2, 13, 14), (6, 4, 14, 15), (32, 6, 15, 30), (10, 8, 16, 17), (0, 10, 17, 12), (18, 37, 19, 20, 21, 33, 22, 23), (32, 8, 22, 33), (2, 4, 20, 19), (8, 10, 23, 22), (4, 6, 21, 20), (36, 2, 19, 37), (25, 24, 29, 28, 27, 26), (6, 32, 33, 21), (8, 32, 30, 16), (15, 7, 31, 30), (0, 36, 37, 18), (2, 36, 34, 13), (12, 1, 35, 34)])
_uv = me_cylinder_005.uv_layers.new(name='UVMap')
_uv.uv.foreach_set('vector', [0.9464, 0.5, 0.9464, 1.0, 0.8333, 1.0, 0.8333, 0.5, 0.8333, 0.5, 0.8333, 1.0, 0.6667, 1.0, 0.6667, 0.5, 0.6667, 0.5, 0.6667, 1.0, 0.5, 1.0, 0.5, 0.5, 0.4093, 0.5, 0.4093, 1.0, 0.3333, 1.0, 0.3333, 0.5, 0.4578, 0.37, 0.3168, 0.4514, 0.25, 0.49, 0.04215, 0.37, 0.04215, 0.13, 0.1368, 0.07533, 0.25, 0.01, 0.4578, 0.13, 0.3333, 0.5, 0.3333, 1.0, 0.1667, 1.0, 0.1667, 0.5, 0.1667, 0.5, 0.1667, 1.0, -8.941e-08, 1.0, -8.941e-08, 0.5, 0.5988, 0.3373, 0.75, 0.4246, 0.75, 0.4246, 0.5988, 0.3373, 0.7986, 0.3966, 0.75, 0.4246, 0.75, 0.49, 0.8168, 0.4514, 0.9012, 0.1627, 0.9012, 0.3373, 0.9578, 0.37, 0.9578, 0.13, 0.75, 0.07537, 0.9012, 0.1627, 0.9578, 0.13, 0.75, 0.01, 0.6677, 0.1229, 0.75, 0.07537, 0.75, 0.01, 0.6368, 0.07533, 0.5988, 0.3373, 0.5988, 0.1627, 0.5422, 0.13, 0.5422, 0.37, 0.75, 0.4246, 0.5988, 0.3373, 0.5422, 0.37, 0.75, 0.49, 0.75, 0.4246, 0.7986, 0.3966, 0.9012, 0.3373, 0.9012, 0.1627, 0.75, 0.07537, 0.6677, 0.1229, 0.5988, 0.1627, 0.5988, 0.3373, 0.6677, 0.1229, 0.5988, 0.1627, 0.5988, 0.1627, 0.6677, 0.1229, 0.9012, 0.3373, 0.9012, 0.1627, 0.9012, 0.1627, 0.9012, 0.3373, 0.5988, 0.1627, 0.5988, 0.3373, 0.5988, 0.3373, 0.5988, 0.1627, 0.9012, 0.1627, 0.75, 0.07537, 0.75, 0.07537, 0.9012, 0.1627, 0.7986, 0.3966, 0.9012, 0.3373, 0.9012, 0.3373, 0.7986, 0.3966, 0.4578, 0.37, 0.25, 0.49, 0.04215, 0.37, 0.04215, 0.13, 0.25, 0.01, 0.4578, 0.13, 0.75, 0.07537, 0.6677, 0.1229, 0.6677, 0.1229, 0.75, 0.07537, 0.5988, 0.1627, 0.6677, 0.1229, 0.6368, 0.07533, 0.5422, 0.13, 0.5, 0.5, 0.5, 1.0, 0.4093, 1.0, 0.4093, 0.5, 0.75, 0.4246, 0.7986, 0.3966, 0.7986, 0.3966, 0.75, 0.4246, 0.9012, 0.3373, 0.7986, 0.3966, 0.8168, 0.4514, 0.9578, 0.37, 1.0, 0.5, 1.0, 1.0, 0.9464, 1.0, 0.9464, 0.5])
me_cylinder_005.materials.append(mat_material_005)
me_cylinder_005.use_remesh_fix_poles = True
me_cylinder_005.use_remesh_preserve_attributes = False
me_cylinder_005.update()

# ---- objects
ob_cylinder = bpy.data.objects.new('Cylinder', me_cylinder)
ob_cylinder_001 = bpy.data.objects.new('Cylinder.001', me_cylinder_001)
ob_cylinder_002 = bpy.data.objects.new('Cylinder.002', me_cylinder_002)
ob_cylinder_003 = bpy.data.objects.new('Cylinder.003', me_cylinder_003)
ob_cylinder_004 = bpy.data.objects.new('Cylinder.004', me_cylinder_004)
ob_cylinder_005 = bpy.data.objects.new('Cylinder.005', me_cylinder_005)

# ---- transforms, parenting, visibility, modifiers, constraints
ob_cylinder.location = (0.0, 0.0, 0.0)
ob_cylinder_001.location = (0.0, 0.0, 1.458)
ob_cylinder_001.scale = (1.71, 1.71, 0.9283)
ob_cylinder_002.location = (-0.1264, 0.1546, 2.624)
ob_cylinder_002.rotation_euler = (-0.1655, -0.02241, -0.0839)
ob_cylinder_002.scale = (1.508, 1.508, 0.8186)
ob_cylinder_003.location = (0.07795, 0.1132, 3.778)
ob_cylinder_003.rotation_euler = (3.035, 3.022, 3.039)
ob_cylinder_003.scale = (1.416, 1.416, 0.7685)
ob_cylinder_004.location = (0.2094, 0.1564, 4.869)
ob_cylinder_004.rotation_euler = (-0.05982, -0.01454, -0.03834)
ob_cylinder_004.scale = (1.178, 1.179, 0.7955)
ob_cylinder_005.location = (0.09415, 0.1232, 5.866)
ob_cylinder_005.rotation_euler = (-0.06638, -0.04743, -0.04609)
ob_cylinder_005.scale = (0.9585, 0.9594, 0.8037)

# ---- collection membership
col_collection.objects.link(ob_cylinder)
col_collection.objects.link(ob_cylinder_001)
col_collection.objects.link(ob_cylinder_002)
col_collection.objects.link(ob_cylinder_003)
col_collection.objects.link(ob_cylinder_004)
col_collection.objects.link(ob_cylinder_005)

# ---- scene / render settings (as saved in the file)
scene.frame_start = 1; scene.frame_end = 250; scene.frame_set(1)
scene.render.engine = 'BLENDER_EEVEE_NEXT'
scene.cycles.sampling_pattern = 'TABULATED_SOBOL'
scene.cycles.use_light_tree = False
scene.view_settings.view_transform = 'Filmic'
bpy.context.view_layer.update()

# ---- added for rendering (the .blend has no active camera and no usable light): camera, sun
cam_auto = bpy.data.cameras.new('AutoCamera')
cam_auto.lens = 50.0
cam_auto.sensor_width = 36.0
cam_auto.clip_end = 1000.0
ob_auto_camera = bpy.data.objects.new('AutoCamera', cam_auto)
scene.collection.objects.link(ob_auto_camera)
ob_auto_camera.location = (9.04885, -10.8235, 10.1678)
ob_auto_camera.rotation_euler = (1.09748, -7.21219e-08, 0.694738)
scene.camera = ob_auto_camera
light_auto_sun = bpy.data.lights.new('AutoSun', 'SUN')
light_auto_sun.energy = 3.0
light_auto_sun.angle = 0.0523599
ob_auto_sun = bpy.data.objects.new('AutoSun', light_auto_sun)
scene.collection.objects.link(ob_auto_sun)
ob_auto_sun.rotation_euler = (0.872665, 0.174533, 0.523599)
bpy.context.view_layer.update()
